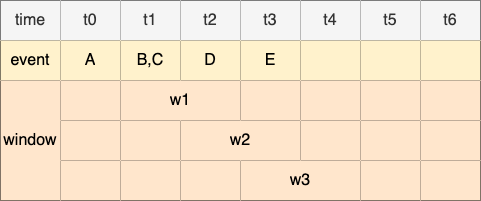

The diagram above was exported from draw.io. Its source (the exported page's mxGraphModel, read from the mxfile embedded in the PNG):
<mxGraphModel dx="524" dy="997" grid="1" gridSize="10" guides="1" tooltips="1" connect="1" arrows="1" fold="1" page="1" pageScale="1" pageWidth="1169" pageHeight="827" math="0" shadow="0">
  <root>
    <mxCell id="0" />
    <mxCell id="1" parent="0" />
    <mxCell id="1USnUUN7CD6IfhlRlNOQ-1" value="" style="shape=table;startSize=0;container=1;collapsible=0;childLayout=tableLayout;fontSize=16;" parent="1" vertex="1">
      <mxGeometry x="120" y="280" width="480" height="200" as="geometry" />
    </mxCell>
    <mxCell id="1USnUUN7CD6IfhlRlNOQ-2" value="" style="shape=tableRow;horizontal=0;startSize=0;swimlaneHead=0;swimlaneBody=0;strokeColor=inherit;top=0;left=0;bottom=0;right=0;collapsible=0;dropTarget=0;fillColor=none;points=[[0,0.5],[1,0.5]];portConstraint=eastwest;fontSize=16;" parent="1USnUUN7CD6IfhlRlNOQ-1" vertex="1">
      <mxGeometry width="480" height="40" as="geometry" />
    </mxCell>
    <mxCell id="1USnUUN7CD6IfhlRlNOQ-3" value="time" style="shape=partialRectangle;html=1;whiteSpace=wrap;connectable=0;strokeColor=#666666;overflow=hidden;fillColor=#f5f5f5;top=0;left=0;bottom=0;right=0;pointerEvents=1;fontSize=16;fontColor=#333333;" parent="1USnUUN7CD6IfhlRlNOQ-2" vertex="1">
      <mxGeometry width="60" height="40" as="geometry">
        <mxRectangle width="60" height="40" as="alternateBounds" />
      </mxGeometry>
    </mxCell>
    <mxCell id="1USnUUN7CD6IfhlRlNOQ-4" value="t0" style="shape=partialRectangle;html=1;whiteSpace=wrap;connectable=0;strokeColor=#666666;overflow=hidden;fillColor=#f5f5f5;top=0;left=0;bottom=0;right=0;pointerEvents=1;fontSize=16;fontColor=#333333;" parent="1USnUUN7CD6IfhlRlNOQ-2" vertex="1">
      <mxGeometry x="60" width="60" height="40" as="geometry">
        <mxRectangle width="60" height="40" as="alternateBounds" />
      </mxGeometry>
    </mxCell>
    <mxCell id="1USnUUN7CD6IfhlRlNOQ-5" value="t1" style="shape=partialRectangle;html=1;whiteSpace=wrap;connectable=0;strokeColor=#666666;overflow=hidden;fillColor=#f5f5f5;top=0;left=0;bottom=0;right=0;pointerEvents=1;fontSize=16;fontColor=#333333;" parent="1USnUUN7CD6IfhlRlNOQ-2" vertex="1">
      <mxGeometry x="120" width="60" height="40" as="geometry">
        <mxRectangle width="60" height="40" as="alternateBounds" />
      </mxGeometry>
    </mxCell>
    <mxCell id="1USnUUN7CD6IfhlRlNOQ-14" value="t2" style="shape=partialRectangle;html=1;whiteSpace=wrap;connectable=0;strokeColor=#666666;overflow=hidden;fillColor=#f5f5f5;top=0;left=0;bottom=0;right=0;pointerEvents=1;fontSize=16;fontColor=#333333;" parent="1USnUUN7CD6IfhlRlNOQ-2" vertex="1">
      <mxGeometry x="180" width="60" height="40" as="geometry">
        <mxRectangle width="60" height="40" as="alternateBounds" />
      </mxGeometry>
    </mxCell>
    <mxCell id="1USnUUN7CD6IfhlRlNOQ-17" value="t3" style="shape=partialRectangle;html=1;whiteSpace=wrap;connectable=0;strokeColor=#666666;overflow=hidden;fillColor=#f5f5f5;top=0;left=0;bottom=0;right=0;pointerEvents=1;fontSize=16;fontColor=#333333;" parent="1USnUUN7CD6IfhlRlNOQ-2" vertex="1">
      <mxGeometry x="240" width="60" height="40" as="geometry">
        <mxRectangle width="60" height="40" as="alternateBounds" />
      </mxGeometry>
    </mxCell>
    <mxCell id="1USnUUN7CD6IfhlRlNOQ-20" value="t4" style="shape=partialRectangle;html=1;whiteSpace=wrap;connectable=0;strokeColor=#666666;overflow=hidden;fillColor=#f5f5f5;top=0;left=0;bottom=0;right=0;pointerEvents=1;fontSize=16;fontColor=#333333;" parent="1USnUUN7CD6IfhlRlNOQ-2" vertex="1">
      <mxGeometry x="300" width="60" height="40" as="geometry">
        <mxRectangle width="60" height="40" as="alternateBounds" />
      </mxGeometry>
    </mxCell>
    <mxCell id="Pxz3GIvNFaYe6y-6doEW-1" value="t5" style="shape=partialRectangle;html=1;whiteSpace=wrap;connectable=0;strokeColor=#666666;overflow=hidden;fillColor=#f5f5f5;top=0;left=0;bottom=0;right=0;pointerEvents=1;fontSize=16;fontColor=#333333;" parent="1USnUUN7CD6IfhlRlNOQ-2" vertex="1">
      <mxGeometry x="360" width="60" height="40" as="geometry">
        <mxRectangle width="60" height="40" as="alternateBounds" />
      </mxGeometry>
    </mxCell>
    <mxCell id="Pxz3GIvNFaYe6y-6doEW-4" value="t6" style="shape=partialRectangle;html=1;whiteSpace=wrap;connectable=0;strokeColor=#666666;overflow=hidden;fillColor=#f5f5f5;top=0;left=0;bottom=0;right=0;pointerEvents=1;fontSize=16;fontColor=#333333;" parent="1USnUUN7CD6IfhlRlNOQ-2" vertex="1">
      <mxGeometry x="420" width="60" height="40" as="geometry">
        <mxRectangle width="60" height="40" as="alternateBounds" />
      </mxGeometry>
    </mxCell>
    <mxCell id="1USnUUN7CD6IfhlRlNOQ-6" value="" style="shape=tableRow;horizontal=0;startSize=0;swimlaneHead=0;swimlaneBody=0;strokeColor=inherit;top=0;left=0;bottom=0;right=0;collapsible=0;dropTarget=0;fillColor=none;points=[[0,0.5],[1,0.5]];portConstraint=eastwest;fontSize=16;" parent="1USnUUN7CD6IfhlRlNOQ-1" vertex="1">
      <mxGeometry y="40" width="480" height="40" as="geometry" />
    </mxCell>
    <mxCell id="1USnUUN7CD6IfhlRlNOQ-7" value="event" style="shape=partialRectangle;html=1;whiteSpace=wrap;connectable=0;strokeColor=#d6b656;overflow=hidden;fillColor=#fff2cc;top=0;left=0;bottom=0;right=0;pointerEvents=1;fontSize=16;" parent="1USnUUN7CD6IfhlRlNOQ-6" vertex="1">
      <mxGeometry width="60" height="40" as="geometry">
        <mxRectangle width="60" height="40" as="alternateBounds" />
      </mxGeometry>
    </mxCell>
    <mxCell id="1USnUUN7CD6IfhlRlNOQ-8" value="A" style="shape=partialRectangle;html=1;whiteSpace=wrap;connectable=0;strokeColor=#d6b656;overflow=hidden;fillColor=#fff2cc;top=0;left=0;bottom=0;right=0;pointerEvents=1;fontSize=16;" parent="1USnUUN7CD6IfhlRlNOQ-6" vertex="1">
      <mxGeometry x="60" width="60" height="40" as="geometry">
        <mxRectangle width="60" height="40" as="alternateBounds" />
      </mxGeometry>
    </mxCell>
    <mxCell id="1USnUUN7CD6IfhlRlNOQ-9" value="B,C" style="shape=partialRectangle;html=1;whiteSpace=wrap;connectable=0;overflow=hidden;top=0;left=0;bottom=0;right=0;pointerEvents=1;fontSize=16;strokeColor=#d6b656;fillColor=#fff2cc;" parent="1USnUUN7CD6IfhlRlNOQ-6" vertex="1">
      <mxGeometry x="120" width="60" height="40" as="geometry">
        <mxRectangle width="60" height="40" as="alternateBounds" />
      </mxGeometry>
    </mxCell>
    <mxCell id="1USnUUN7CD6IfhlRlNOQ-15" value="D" style="shape=partialRectangle;html=1;whiteSpace=wrap;connectable=0;overflow=hidden;top=0;left=0;bottom=0;right=0;pointerEvents=1;fontSize=16;fillColor=#fff2cc;strokeColor=#d6b656;" parent="1USnUUN7CD6IfhlRlNOQ-6" vertex="1">
      <mxGeometry x="180" width="60" height="40" as="geometry">
        <mxRectangle width="60" height="40" as="alternateBounds" />
      </mxGeometry>
    </mxCell>
    <mxCell id="1USnUUN7CD6IfhlRlNOQ-18" value="E" style="shape=partialRectangle;html=1;whiteSpace=wrap;connectable=0;strokeColor=#d6b656;overflow=hidden;fillColor=#fff2cc;top=0;left=0;bottom=0;right=0;pointerEvents=1;fontSize=16;" parent="1USnUUN7CD6IfhlRlNOQ-6" vertex="1">
      <mxGeometry x="240" width="60" height="40" as="geometry">
        <mxRectangle width="60" height="40" as="alternateBounds" />
      </mxGeometry>
    </mxCell>
    <mxCell id="1USnUUN7CD6IfhlRlNOQ-21" style="shape=partialRectangle;html=1;whiteSpace=wrap;connectable=0;strokeColor=#d6b656;overflow=hidden;fillColor=#fff2cc;top=0;left=0;bottom=0;right=0;pointerEvents=1;fontSize=16;" parent="1USnUUN7CD6IfhlRlNOQ-6" vertex="1">
      <mxGeometry x="300" width="60" height="40" as="geometry">
        <mxRectangle width="60" height="40" as="alternateBounds" />
      </mxGeometry>
    </mxCell>
    <mxCell id="Pxz3GIvNFaYe6y-6doEW-2" style="shape=partialRectangle;html=1;whiteSpace=wrap;connectable=0;strokeColor=#d6b656;overflow=hidden;fillColor=#fff2cc;top=0;left=0;bottom=0;right=0;pointerEvents=1;fontSize=16;" parent="1USnUUN7CD6IfhlRlNOQ-6" vertex="1">
      <mxGeometry x="360" width="60" height="40" as="geometry">
        <mxRectangle width="60" height="40" as="alternateBounds" />
      </mxGeometry>
    </mxCell>
    <mxCell id="Pxz3GIvNFaYe6y-6doEW-5" style="shape=partialRectangle;html=1;whiteSpace=wrap;connectable=0;strokeColor=#d6b656;overflow=hidden;fillColor=#fff2cc;top=0;left=0;bottom=0;right=0;pointerEvents=1;fontSize=16;" parent="1USnUUN7CD6IfhlRlNOQ-6" vertex="1">
      <mxGeometry x="420" width="60" height="40" as="geometry">
        <mxRectangle width="60" height="40" as="alternateBounds" />
      </mxGeometry>
    </mxCell>
    <mxCell id="1USnUUN7CD6IfhlRlNOQ-10" value="" style="shape=tableRow;horizontal=0;startSize=0;swimlaneHead=0;swimlaneBody=0;strokeColor=inherit;top=0;left=0;bottom=0;right=0;collapsible=0;dropTarget=0;fillColor=none;points=[[0,0.5],[1,0.5]];portConstraint=eastwest;fontSize=16;" parent="1USnUUN7CD6IfhlRlNOQ-1" vertex="1">
      <mxGeometry y="80" width="480" height="40" as="geometry" />
    </mxCell>
    <mxCell id="1USnUUN7CD6IfhlRlNOQ-11" value="window" style="shape=partialRectangle;html=1;whiteSpace=wrap;connectable=0;strokeColor=#d79b00;overflow=hidden;fillColor=#ffe6cc;top=0;left=0;bottom=0;right=0;pointerEvents=1;fontSize=16;rowspan=3;colspan=1;" parent="1USnUUN7CD6IfhlRlNOQ-10" vertex="1">
      <mxGeometry width="60" height="120" as="geometry">
        <mxRectangle width="60" height="40" as="alternateBounds" />
      </mxGeometry>
    </mxCell>
    <mxCell id="1USnUUN7CD6IfhlRlNOQ-12" value="" style="shape=partialRectangle;html=1;whiteSpace=wrap;connectable=0;strokeColor=#d79b00;overflow=hidden;fillColor=#ffe6cc;top=0;left=0;bottom=0;right=0;pointerEvents=1;fontSize=16;" parent="1USnUUN7CD6IfhlRlNOQ-10" vertex="1">
      <mxGeometry x="60" width="60" height="40" as="geometry">
        <mxRectangle width="60" height="40" as="alternateBounds" />
      </mxGeometry>
    </mxCell>
    <mxCell id="1USnUUN7CD6IfhlRlNOQ-13" value="w1" style="shape=partialRectangle;html=1;whiteSpace=wrap;connectable=0;overflow=hidden;top=0;left=0;bottom=0;right=0;pointerEvents=1;fontSize=16;fillColor=#ffe6cc;strokeColor=#d79b00;rowspan=1;colspan=2;" parent="1USnUUN7CD6IfhlRlNOQ-10" vertex="1">
      <mxGeometry x="120" width="120" height="40" as="geometry">
        <mxRectangle width="60" height="40" as="alternateBounds" />
      </mxGeometry>
    </mxCell>
    <mxCell id="1USnUUN7CD6IfhlRlNOQ-19" style="shape=partialRectangle;html=1;whiteSpace=wrap;connectable=0;strokeColor=#d79b00;overflow=hidden;fillColor=#ffe6cc;top=0;left=0;bottom=0;right=0;pointerEvents=1;fontSize=16;" parent="1USnUUN7CD6IfhlRlNOQ-10" vertex="1">
      <mxGeometry x="240" width="60" height="40" as="geometry">
        <mxRectangle width="60" height="40" as="alternateBounds" />
      </mxGeometry>
    </mxCell>
    <mxCell id="1USnUUN7CD6IfhlRlNOQ-22" value="" style="shape=partialRectangle;html=1;whiteSpace=wrap;connectable=0;strokeColor=#d79b00;overflow=hidden;fillColor=#ffe6cc;top=0;left=0;bottom=0;right=0;pointerEvents=1;fontSize=16;" parent="1USnUUN7CD6IfhlRlNOQ-10" vertex="1">
      <mxGeometry x="300" width="60" height="40" as="geometry">
        <mxRectangle width="60" height="40" as="alternateBounds" />
      </mxGeometry>
    </mxCell>
    <mxCell id="Pxz3GIvNFaYe6y-6doEW-3" style="shape=partialRectangle;html=1;whiteSpace=wrap;connectable=0;strokeColor=#d79b00;overflow=hidden;fillColor=#ffe6cc;top=0;left=0;bottom=0;right=0;pointerEvents=1;fontSize=16;" parent="1USnUUN7CD6IfhlRlNOQ-10" vertex="1">
      <mxGeometry x="360" width="60" height="40" as="geometry">
        <mxRectangle width="60" height="40" as="alternateBounds" />
      </mxGeometry>
    </mxCell>
    <mxCell id="Pxz3GIvNFaYe6y-6doEW-6" style="shape=partialRectangle;html=1;whiteSpace=wrap;connectable=0;strokeColor=#d79b00;overflow=hidden;fillColor=#ffe6cc;top=0;left=0;bottom=0;right=0;pointerEvents=1;fontSize=16;" parent="1USnUUN7CD6IfhlRlNOQ-10" vertex="1">
      <mxGeometry x="420" width="60" height="40" as="geometry">
        <mxRectangle width="60" height="40" as="alternateBounds" />
      </mxGeometry>
    </mxCell>
    <mxCell id="bjGaS6EYapBr5sg5B8IJ-10" style="shape=tableRow;horizontal=0;startSize=0;swimlaneHead=0;swimlaneBody=0;strokeColor=inherit;top=0;left=0;bottom=0;right=0;collapsible=0;dropTarget=0;fillColor=none;points=[[0,0.5],[1,0.5]];portConstraint=eastwest;fontSize=16;" vertex="1" parent="1USnUUN7CD6IfhlRlNOQ-1">
      <mxGeometry y="120" width="480" height="40" as="geometry" />
    </mxCell>
    <mxCell id="bjGaS6EYapBr5sg5B8IJ-12" style="shape=partialRectangle;html=1;whiteSpace=wrap;connectable=0;strokeColor=#d79b00;overflow=hidden;fillColor=#ffe6cc;top=0;left=0;bottom=0;right=0;pointerEvents=1;fontSize=16;" vertex="1" parent="bjGaS6EYapBr5sg5B8IJ-10">
      <mxGeometry x="60" width="60" height="40" as="geometry">
        <mxRectangle width="60" height="40" as="alternateBounds" />
      </mxGeometry>
    </mxCell>
    <mxCell id="bjGaS6EYapBr5sg5B8IJ-13" style="shape=partialRectangle;html=1;whiteSpace=wrap;connectable=0;overflow=hidden;top=0;left=0;bottom=0;right=0;pointerEvents=1;fontSize=16;fillColor=#ffe6cc;strokeColor=#d79b00;" vertex="1" parent="bjGaS6EYapBr5sg5B8IJ-10">
      <mxGeometry x="120" width="60" height="40" as="geometry">
        <mxRectangle width="60" height="40" as="alternateBounds" />
      </mxGeometry>
    </mxCell>
    <mxCell id="bjGaS6EYapBr5sg5B8IJ-14" value="w2" style="shape=partialRectangle;html=1;whiteSpace=wrap;connectable=0;strokeColor=#d79b00;overflow=hidden;fillColor=#ffe6cc;top=0;left=0;bottom=0;right=0;pointerEvents=1;fontSize=16;rowspan=1;colspan=2;" vertex="1" parent="bjGaS6EYapBr5sg5B8IJ-10">
      <mxGeometry x="180" width="120" height="40" as="geometry">
        <mxRectangle width="60" height="40" as="alternateBounds" />
      </mxGeometry>
    </mxCell>
    <mxCell id="bjGaS6EYapBr5sg5B8IJ-16" style="shape=partialRectangle;html=1;whiteSpace=wrap;connectable=0;strokeColor=#d79b00;overflow=hidden;fillColor=#ffe6cc;top=0;left=0;bottom=0;right=0;pointerEvents=1;fontSize=16;" vertex="1" parent="bjGaS6EYapBr5sg5B8IJ-10">
      <mxGeometry x="300" width="60" height="40" as="geometry">
        <mxRectangle width="60" height="40" as="alternateBounds" />
      </mxGeometry>
    </mxCell>
    <mxCell id="bjGaS6EYapBr5sg5B8IJ-17" style="shape=partialRectangle;html=1;whiteSpace=wrap;connectable=0;strokeColor=#d79b00;overflow=hidden;fillColor=#ffe6cc;top=0;left=0;bottom=0;right=0;pointerEvents=1;fontSize=16;" vertex="1" parent="bjGaS6EYapBr5sg5B8IJ-10">
      <mxGeometry x="360" width="60" height="40" as="geometry">
        <mxRectangle width="60" height="40" as="alternateBounds" />
      </mxGeometry>
    </mxCell>
    <mxCell id="bjGaS6EYapBr5sg5B8IJ-18" style="shape=partialRectangle;html=1;whiteSpace=wrap;connectable=0;strokeColor=#d79b00;overflow=hidden;fillColor=#ffe6cc;top=0;left=0;bottom=0;right=0;pointerEvents=1;fontSize=16;" vertex="1" parent="bjGaS6EYapBr5sg5B8IJ-10">
      <mxGeometry x="420" width="60" height="40" as="geometry">
        <mxRectangle width="60" height="40" as="alternateBounds" />
      </mxGeometry>
    </mxCell>
    <mxCell id="bjGaS6EYapBr5sg5B8IJ-1" style="shape=tableRow;horizontal=0;startSize=0;swimlaneHead=0;swimlaneBody=0;strokeColor=inherit;top=0;left=0;bottom=0;right=0;collapsible=0;dropTarget=0;fillColor=none;points=[[0,0.5],[1,0.5]];portConstraint=eastwest;fontSize=16;" vertex="1" parent="1USnUUN7CD6IfhlRlNOQ-1">
      <mxGeometry y="160" width="480" height="40" as="geometry" />
    </mxCell>
    <mxCell id="bjGaS6EYapBr5sg5B8IJ-3" style="shape=partialRectangle;html=1;whiteSpace=wrap;connectable=0;strokeColor=#d79b00;overflow=hidden;fillColor=#ffe6cc;top=0;left=0;bottom=0;right=0;pointerEvents=1;fontSize=16;" vertex="1" parent="bjGaS6EYapBr5sg5B8IJ-1">
      <mxGeometry x="60" width="60" height="40" as="geometry">
        <mxRectangle width="60" height="40" as="alternateBounds" />
      </mxGeometry>
    </mxCell>
    <mxCell id="bjGaS6EYapBr5sg5B8IJ-4" style="shape=partialRectangle;html=1;whiteSpace=wrap;connectable=0;overflow=hidden;top=0;left=0;bottom=0;right=0;pointerEvents=1;fontSize=16;fillColor=#ffe6cc;strokeColor=#d79b00;" vertex="1" parent="bjGaS6EYapBr5sg5B8IJ-1">
      <mxGeometry x="120" width="60" height="40" as="geometry">
        <mxRectangle width="60" height="40" as="alternateBounds" />
      </mxGeometry>
    </mxCell>
    <mxCell id="bjGaS6EYapBr5sg5B8IJ-5" style="shape=partialRectangle;html=1;whiteSpace=wrap;connectable=0;strokeColor=#d79b00;overflow=hidden;fillColor=#ffe6cc;top=0;left=0;bottom=0;right=0;pointerEvents=1;fontSize=16;" vertex="1" parent="bjGaS6EYapBr5sg5B8IJ-1">
      <mxGeometry x="180" width="60" height="40" as="geometry">
        <mxRectangle width="60" height="40" as="alternateBounds" />
      </mxGeometry>
    </mxCell>
    <mxCell id="bjGaS6EYapBr5sg5B8IJ-6" value="w3" style="shape=partialRectangle;html=1;whiteSpace=wrap;connectable=0;strokeColor=#d79b00;overflow=hidden;fillColor=#ffe6cc;top=0;left=0;bottom=0;right=0;pointerEvents=1;fontSize=16;rowspan=1;colspan=2;" vertex="1" parent="bjGaS6EYapBr5sg5B8IJ-1">
      <mxGeometry x="240" width="120" height="40" as="geometry">
        <mxRectangle width="60" height="40" as="alternateBounds" />
      </mxGeometry>
    </mxCell>
    <mxCell id="bjGaS6EYapBr5sg5B8IJ-8" style="shape=partialRectangle;html=1;whiteSpace=wrap;connectable=0;strokeColor=#d79b00;overflow=hidden;fillColor=#ffe6cc;top=0;left=0;bottom=0;right=0;pointerEvents=1;fontSize=16;" vertex="1" parent="bjGaS6EYapBr5sg5B8IJ-1">
      <mxGeometry x="360" width="60" height="40" as="geometry">
        <mxRectangle width="60" height="40" as="alternateBounds" />
      </mxGeometry>
    </mxCell>
    <mxCell id="bjGaS6EYapBr5sg5B8IJ-9" style="shape=partialRectangle;html=1;whiteSpace=wrap;connectable=0;strokeColor=#d79b00;overflow=hidden;fillColor=#ffe6cc;top=0;left=0;bottom=0;right=0;pointerEvents=1;fontSize=16;" vertex="1" parent="bjGaS6EYapBr5sg5B8IJ-1">
      <mxGeometry x="420" width="60" height="40" as="geometry">
        <mxRectangle width="60" height="40" as="alternateBounds" />
      </mxGeometry>
    </mxCell>
  </root>
</mxGraphModel>